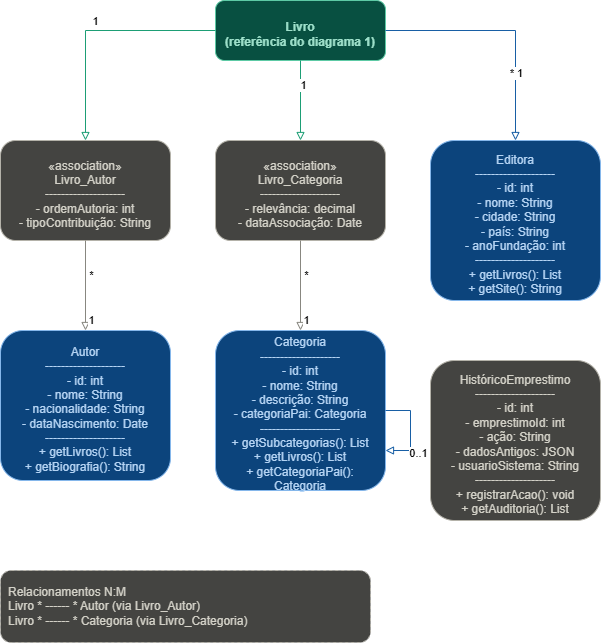

The diagram above was exported from draw.io. Its source (the exported page's mxGraphModel, read from the mxfile embedded in the PNG):
<mxGraphModel dx="769" dy="661" grid="1" gridSize="10" guides="1" tooltips="1" connect="1" arrows="1" fold="1" page="1" pageScale="1" pageWidth="850" pageHeight="1100" math="0" shadow="0">
  <root>
    <mxCell id="0" />
    <mxCell id="1" parent="0" />
    <mxCell id="livro" parent="1" style="rounded=1;whiteSpace=wrap;html=1;fillColor=#085041;strokeColor=#5DCAA5;fontColor=#9FE1CB;align=center;spacing=10;spacingTop=8;fontSize=12;fontStyle=1;" value="Livro&#10;(referência do diagrama 1)" vertex="1">
      <mxGeometry height="60" width="170" x="255" y="20" as="geometry" />
    </mxCell>
    <mxCell id="livro_autor" parent="1" style="rounded=1;whiteSpace=wrap;html=1;fillColor=#444441;strokeColor=#B4B2A9;fontColor=#D3D1C7;align=center;spacing=10;spacingTop=8;fontSize=12;" value="«association»&#10;Livro_Autor&#10;--------------------&#10;- ordemAutoria: int&#10;- tipoContribuição: String" vertex="1">
      <mxGeometry height="100" width="170" x="40" y="160" as="geometry" />
    </mxCell>
    <mxCell id="autor" parent="1" style="rounded=1;whiteSpace=wrap;html=1;fillColor=#0C447C;strokeColor=#85B7EB;fontColor=#B5D4F4;align=center;spacing=10;spacingTop=8;fontSize=12;" value="Autor&#10;--------------------&#10;- id: int&#10;- nome: String&#10;- nacionalidade: String&#10;- dataNascimento: Date&#10;--------------------&#10;+ getLivros(): List&#10;+ getBiografia(): String" vertex="1">
      <mxGeometry height="150" width="170" x="40" y="350" as="geometry" />
    </mxCell>
    <mxCell id="livro_categoria" parent="1" style="rounded=1;whiteSpace=wrap;html=1;fillColor=#444441;strokeColor=#B4B2A9;fontColor=#D3D1C7;align=center;spacing=10;spacingTop=8;fontSize=12;" value="«association»&#10;Livro_Categoria&#10;--------------------&#10;- relevância: decimal&#10;- dataAssociação: Date" vertex="1">
      <mxGeometry height="100" width="170" x="255" y="160" as="geometry" />
    </mxCell>
    <mxCell id="categoria" parent="1" style="rounded=1;whiteSpace=wrap;html=1;fillColor=#0C447C;strokeColor=#85B7EB;fontColor=#B5D4F4;align=center;spacing=10;spacingTop=8;fontSize=12;" value="Categoria&#10;--------------------&#10;- id: int&#10;- nome: String&#10;- descrição: String&#10;- categoriaPai: Categoria&#10;--------------------&#10;+ getSubcategorias(): List&#10;+ getLivros(): List&#10;+ getCategoriaPai(): Categoria" vertex="1">
      <mxGeometry height="160" width="170" x="255" y="350" as="geometry" />
    </mxCell>
    <mxCell id="editora" parent="1" style="rounded=1;whiteSpace=wrap;html=1;fillColor=#0C447C;strokeColor=#85B7EB;fontColor=#B5D4F4;align=center;spacing=10;spacingTop=8;fontSize=12;" value="Editora&#10;--------------------&#10;- id: int&#10;- nome: String&#10;- cidade: String&#10;- país: String&#10;- anoFundação: int&#10;--------------------&#10;+ getLivros(): List&#10;+ getSite(): String" vertex="1">
      <mxGeometry height="160" width="170" x="470" y="160" as="geometry" />
    </mxCell>
    <mxCell id="historico" parent="1" style="rounded=1;whiteSpace=wrap;html=1;fillColor=#444441;strokeColor=#B4B2A9;fontColor=#D3D1C7;align=center;spacing=10;spacingTop=8;fontSize=12;" value="HistóricoEmprestimo&#10;--------------------&#10;- id: int&#10;- emprestimoId: int&#10;- ação: String&#10;- dadosAntigos: JSON&#10;- usuarioSistema: String&#10;--------------------&#10;+ registrarAcao(): void&#10;+ getAuditoria(): List" vertex="1">
      <mxGeometry height="160" width="170" x="470" y="380" as="geometry" />
    </mxCell>
    <mxCell id="nota_nm" parent="1" style="rounded=1;whiteSpace=wrap;html=1;fillColor=#444441;strokeColor=#B4B2A9;dashed=1;fontColor=#D3D1C7;align=left;spacing=8;fontSize=12;" value="Relacionamentos N:M&#10;Livro * ------ * Autor  (via Livro_Autor)&#10;Livro * ------ * Categoria  (via Livro_Categoria)" vertex="1">
      <mxGeometry height="72" width="370" x="40" y="590" as="geometry" />
    </mxCell>
    <mxCell id="e_livro_livroautor" edge="1" parent="1" source="livro" style="edgeStyle=orthogonalEdgeStyle;rounded=0;html=1;endArrow=block;endFill=0;strokeColor=#1D9E75;" target="livro_autor">
      <mxGeometry relative="1" as="geometry" />
    </mxCell>
    <mxCell id="e_livro_livroautor_1" connectable="0" parent="e_livro_livroautor" style="edgeLabel;html=1;align=center;verticalAlign=middle;resizable=0;fontSize=11;" value="1" vertex="1">
      <mxGeometry relative="1" x="-0.05" as="geometry">
        <mxPoint x="-6" y="-10" as="offset" />
      </mxGeometry>
    </mxCell>
    <mxCell id="e_livroautor_autor" edge="1" parent="1" source="livro_autor" style="edgeStyle=orthogonalEdgeStyle;rounded=0;html=1;endArrow=block;endFill=0;strokeColor=#888780;" target="autor">
      <mxGeometry relative="1" as="geometry" />
    </mxCell>
    <mxCell id="e_livroautor_autor_m" connectable="0" parent="e_livroautor_autor" style="edgeLabel;html=1;align=center;verticalAlign=middle;resizable=0;fontSize=11;" value="*" vertex="1">
      <mxGeometry relative="1" x="-0.05" as="geometry">
        <mxPoint x="5" y="-8" as="offset" />
      </mxGeometry>
    </mxCell>
    <mxCell id="e_livroautor_autor_1" connectable="0" parent="e_livroautor_autor" style="edgeLabel;html=1;align=center;verticalAlign=middle;resizable=0;fontSize=11;" value="1" vertex="1">
      <mxGeometry relative="1" x="0.95" as="geometry">
        <mxPoint x="5" y="-8" as="offset" />
      </mxGeometry>
    </mxCell>
    <mxCell id="e_livro_livrocategoria" edge="1" parent="1" source="livro" style="edgeStyle=orthogonalEdgeStyle;rounded=0;html=1;endArrow=block;endFill=0;strokeColor=#1D9E75;" target="livro_categoria">
      <mxGeometry relative="1" as="geometry" />
    </mxCell>
    <mxCell id="e_livro_livrocategoria_1" connectable="0" parent="e_livro_livrocategoria" style="edgeLabel;html=1;align=center;verticalAlign=middle;resizable=0;fontSize=11;" value="1" vertex="1">
      <mxGeometry relative="1" x="-0.2" as="geometry">
        <mxPoint x="2" y="-8" as="offset" />
      </mxGeometry>
    </mxCell>
    <mxCell id="e_livrocategoria_categoria" edge="1" parent="1" source="livro_categoria" style="edgeStyle=orthogonalEdgeStyle;rounded=0;html=1;endArrow=block;endFill=0;strokeColor=#888780;" target="categoria">
      <mxGeometry relative="1" as="geometry" />
    </mxCell>
    <mxCell id="e_livrocategoria_categoria_m" connectable="0" parent="e_livrocategoria_categoria" style="edgeLabel;html=1;align=center;verticalAlign=middle;resizable=0;fontSize=11;" value="*" vertex="1">
      <mxGeometry relative="1" x="-0.05" as="geometry">
        <mxPoint x="5" y="-8" as="offset" />
      </mxGeometry>
    </mxCell>
    <mxCell id="e_livrocategoria_categoria_1" connectable="0" parent="e_livrocategoria_categoria" style="edgeLabel;html=1;align=center;verticalAlign=middle;resizable=0;fontSize=11;" value="1" vertex="1">
      <mxGeometry relative="1" x="0.95" as="geometry">
        <mxPoint x="5" y="-8" as="offset" />
      </mxGeometry>
    </mxCell>
    <mxCell id="e_livro_editora" edge="1" parent="1" source="livro" style="edgeStyle=orthogonalEdgeStyle;rounded=0;html=1;endArrow=block;endFill=0;strokeColor=#185FA5;" target="editora">
      <mxGeometry relative="1" as="geometry" />
    </mxCell>
    <mxCell id="e_livro_editora_label" connectable="0" parent="e_livro_editora" style="edgeLabel;html=1;align=center;verticalAlign=middle;resizable=0;fontSize=11;" value="*   1" vertex="1">
      <mxGeometry relative="1" x="0.52" as="geometry">
        <mxPoint y="-10" as="offset" />
      </mxGeometry>
    </mxCell>
    <mxCell id="e_categoria_auto" edge="1" parent="1" source="categoria" style="edgeStyle=orthogonalEdgeStyle;rounded=0;html=1;endArrow=block;endFill=0;strokeColor=#185FA5;" target="categoria">
      <mxGeometry relative="1" as="geometry">
        <Array as="points">
          <mxPoint x="450" y="430" />
          <mxPoint x="450" y="470" />
        </Array>
      </mxGeometry>
    </mxCell>
    <mxCell id="e_categoria_auto_label" connectable="0" parent="e_categoria_auto" style="edgeLabel;html=1;align=center;verticalAlign=middle;resizable=0;fontSize=11;" value="0..1" vertex="1">
      <mxGeometry relative="1" x="0.5" as="geometry">
        <mxPoint x="10" y="2" as="offset" />
      </mxGeometry>
    </mxCell>
  </root>
</mxGraphModel>